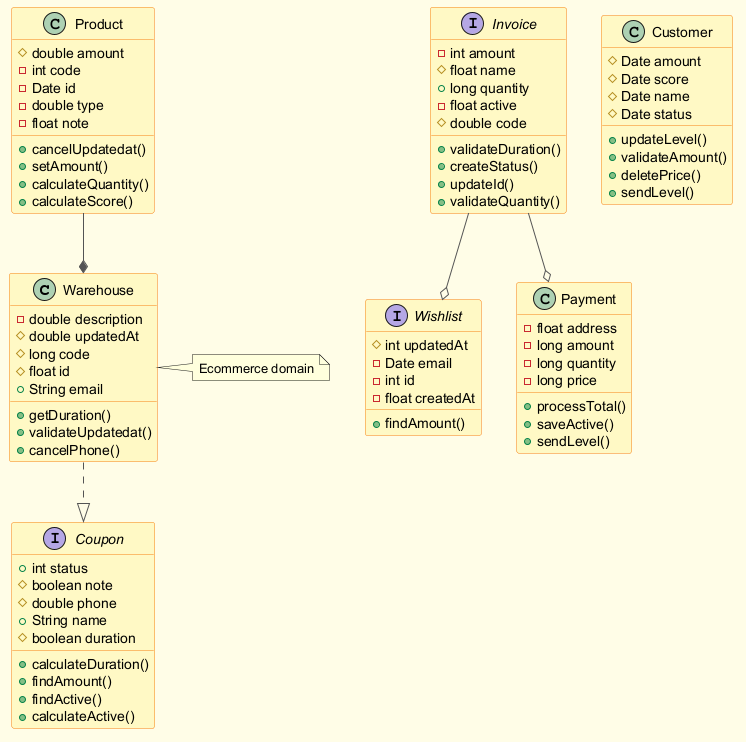

The diagram above was rendered by PlantUML. Its source (embedded in the PNG):
@startuml
skinparam backgroundColor #FFFDE7
skinparam classBackgroundColor #FFF9C4
skinparam classBorderColor #F57F17
skinparam ArrowColor #555555
class Warehouse {
  -double description
  #double updatedAt
  #long code
  #float id
  +String email
  +getDuration()
  +validateUpdatedat()
  +cancelPhone()
}
interface Invoice {
  -int amount
  #float name
  +long quantity
  -float active
  #double code
  +validateDuration()
  +createStatus()
  +updateId()
  +validateQuantity()
}
interface Wishlist {
  #int updatedAt
  -Date email
  -int id
  -float createdAt
  +findAmount()
}
class Payment {
  -float address
  -long amount
  -long quantity
  -long price
  +processTotal()
  +saveActive()
  +sendLevel()
}
class Product {
  #double amount
  -int code
  -Date id
  -double type
  -float note
  +cancelUpdatedat()
  +setAmount()
  +calculateQuantity()
  +calculateScore()
}
interface Coupon {
  +int status
  #boolean note
  #double phone
  +String name
  #boolean duration
  +calculateDuration()
  +findAmount()
  +findActive()
  +calculateActive()
}
class Customer {
  #Date amount
  #Date score
  #Date name
  #Date status
  +updateLevel()
  +validateAmount()
  +deletePrice()
  +sendLevel()
}
Warehouse ..|> Coupon
Product --* Warehouse
Invoice --o Payment
Invoice --o Wishlist
note right of Warehouse : Ecommerce domain
@enduml